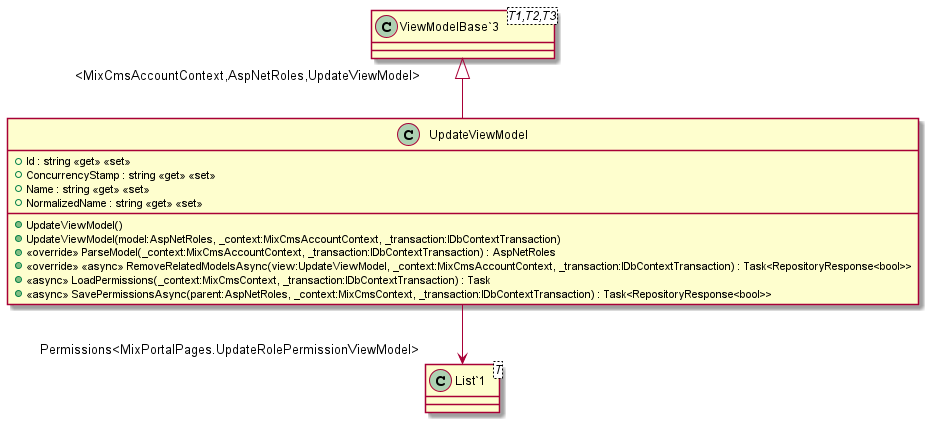

The diagram above was rendered by PlantUML. Its source (embedded in the PNG):
@startuml
class UpdateViewModel {
    + Id : string <<get>> <<set>>
    + ConcurrencyStamp : string <<get>> <<set>>
    + Name : string <<get>> <<set>>
    + NormalizedName : string <<get>> <<set>>
    + UpdateViewModel()
    + UpdateViewModel(model:AspNetRoles, _context:MixCmsAccountContext, _transaction:IDbContextTransaction)
    + <<override>> ParseModel(_context:MixCmsAccountContext, _transaction:IDbContextTransaction) : AspNetRoles
    + <<override>> <<async>> RemoveRelatedModelsAsync(view:UpdateViewModel, _context:MixCmsAccountContext, _transaction:IDbContextTransaction) : Task<RepositoryResponse<bool>>
    + <<async>> LoadPermissions(_context:MixCmsContext, _transaction:IDbContextTransaction) : Task
    + <<async>> SavePermissionsAsync(parent:AspNetRoles, _context:MixCmsContext, _transaction:IDbContextTransaction) : Task<RepositoryResponse<bool>>
}
class "ViewModelBase`3"<T1,T2,T3> {
}
class "List`1"<T> {
}
"ViewModelBase`3" "<MixCmsAccountContext,AspNetRoles,UpdateViewModel>" <|-- UpdateViewModel
UpdateViewModel --> "Permissions<MixPortalPages.UpdateRolePermissionViewModel>" "List`1"
@enduml